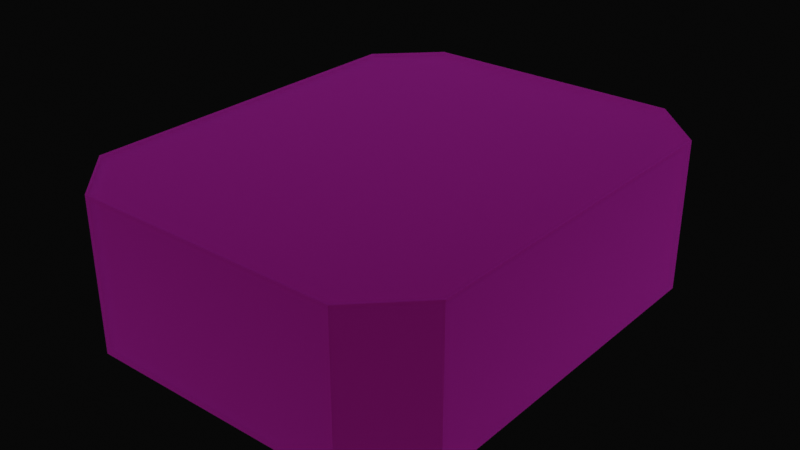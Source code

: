 # Source: teleporting_launcher_collider.blend  (saved by Blender 4.3.34; exported with 4.5.12 LTS)
import bpy
from mathutils import Matrix  # noqa: F401  (used for matrix-valued properties, if any)

bpy.ops.wm.read_factory_settings(use_empty=True)
scene = bpy.context.scene
scene.name = 'Scene'

# ---- images (referenced by path relative to the original .blend; pixels are not part of the script)
import os
ASSET_DIR = os.environ.get("B2B_ASSET_DIR", "")  # directory of the original .blend (textures are referenced by path, not embedded)
HERE = os.path.dirname(os.path.abspath(__file__))  # packed textures are extracted next to this script under _unpacked/

def load_image(name, relpath, width, height, colorspace="sRGB"):
    """Load a texture the original file referenced (path relative to the .blend, or extracted next to this script)."""
    p = next((c for c in (os.path.join(HERE, relpath), os.path.join(ASSET_DIR, relpath)) if relpath and os.path.exists(c)), "")
    if p:
        img = bpy.data.images.load(p, check_existing=True)
        img.name = name
    else:  # same state as the original file: an image datablock whose file is absent (Cycles renders it pink)
        img = bpy.data.images.new(name, width, height)
        img.source = "FILE"
        img.filepath = "//" + (relpath or name)
    img.colorspace_settings.name = colorspace
    return img
img_hdr_111_parking_lot_2_ref_hdr = load_image('HDR_111_Parking_Lot_2_Ref.hdr', 'HDR_111_Parking_Lot_2_Ref.hdr', 1024, 1024, 'Linear Rec.709')

# ---- materials (node trees are filled in below, after node groups)
mat_material_004 = bpy.data.materials.new('Material.004')
mat_material_006 = bpy.data.materials.new('Material.006')
mat_material_003 = bpy.data.materials.new('Material.003')
mat_inner_engine = bpy.data.materials.new('inner engine')

# ---- material node trees
mat_material_004.use_nodes = True; mat_material_004.node_tree.nodes.clear()
_N = mat_material_004.node_tree.nodes; _L = mat_material_004.node_tree.links
n0 = _N.new('ShaderNodeBsdfPrincipled'); n0.name = 'Principled BSDF'; n0.location = (10, 300)
n0.inputs[0].default_value = (0.07234, 0.0955, 0.03469, 1.0)
n1 = _N.new('ShaderNodeOutputMaterial'); n1.name = 'Material Output'; n1.location = (300, 300)
_L.new(n0.outputs[0], n1.inputs[0])
n1.is_active_output = True
mat_material_006.use_nodes = True; mat_material_006.node_tree.nodes.clear()
_N = mat_material_006.node_tree.nodes; _L = mat_material_006.node_tree.links
n0 = _N.new('ShaderNodeBsdfPrincipled'); n0.name = 'Principled BSDF'; n0.location = (10, 300)
n0.inputs[0].default_value = (0.1378, 0.0, 0.802, 1.0)
n0.inputs[27].default_value = (0.8037, 0.5629, 0.0, 1.0)
n0.inputs[28].default_value = 1.25
n1 = _N.new('ShaderNodeOutputMaterial'); n1.name = 'Material Output'; n1.location = (300, 300)
_L.new(n0.outputs[0], n1.inputs[0])
n1.is_active_output = True
mat_material_003.use_nodes = True; mat_material_003.node_tree.nodes.clear()
_N = mat_material_003.node_tree.nodes; _L = mat_material_003.node_tree.links
n0 = _N.new('ShaderNodeBsdfPrincipled'); n0.name = 'Principled BSDF'; n0.location = (10, 300)
n0.inputs[0].default_value = (0.05215, 0.05215, 0.05215, 1.0)
n1 = _N.new('ShaderNodeOutputMaterial'); n1.name = 'Material Output'; n1.location = (300, 300)
_L.new(n0.outputs[0], n1.inputs[0])
n1.is_active_output = True
mat_inner_engine.use_nodes = True; mat_inner_engine.node_tree.nodes.clear()
_N = mat_inner_engine.node_tree.nodes; _L = mat_inner_engine.node_tree.links
n0 = _N.new('ShaderNodeBsdfPrincipled'); n0.name = 'Principled BSDF'; n0.location = (10, 300)
n0.inputs[1].default_value = 1.0
n0.inputs[2].default_value = 0.4908
n1 = _N.new('ShaderNodeOutputMaterial'); n1.name = 'Material Output'; n1.location = (300, 300)
_L.new(n0.outputs[0], n1.inputs[0])
n1.is_active_output = True

# ---- world
world_world = bpy.data.worlds.new('World'); scene.world = world_world
world_world.use_nodes = True; world_world.node_tree.nodes.clear()
_N = world_world.node_tree.nodes; _L = world_world.node_tree.links
n0 = _N.new('ShaderNodeOutputWorld'); n0.name = 'World Output'; n0.location = (300, 300)
n1 = _N.new('ShaderNodeBackground'); n1.name = 'Background'; n1.location = (10, 300)
n2 = _N.new('ShaderNodeTexEnvironment'); n2.name = 'Environment Texture'; n2.location = (-270, 260)
n2.image = img_hdr_111_parking_lot_2_ref_hdr
n3 = _N.new('ShaderNodeMapping'); n3.name = 'Mapping'; n3.location = (-450, 260)
n4 = _N.new('ShaderNodeTexCoord'); n4.name = 'Texture Coordinate'; n4.location = (-630, 260)
n5 = _N.new('ShaderNodeBackground'); n5.name = 'Background.001'; n5.location = (43, 139)
n5.inputs[0].default_value = (0.004462, 0.004462, 0.004462, 1.0)
n6 = _N.new('ShaderNodeMixShader'); n6.name = 'Mix Shader'; n6.location = (253, 220)
n7 = _N.new('ShaderNodeLightPath'); n7.name = 'Light Path'; n7.location = (-120, 718)
_L.new(n2.outputs[0], n1.inputs[0])
_L.new(n3.outputs[0], n2.inputs[0])
_L.new(n4.outputs[0], n3.inputs[0])
_L.new(n6.outputs[0], n0.inputs[0])
_L.new(n1.outputs[0], n6.inputs[1])
_L.new(n5.outputs[0], n6.inputs[2])
_L.new(n7.outputs[0], n6.inputs[0])
n0.is_active_output = True
world_world.color = (0.05088, 0.05088, 0.05088)
world_world.sun_shadow_jitter_overblur = 0.0

# ---- meshes
me_cube_002 = bpy.data.meshes.new('Cube.002')
me_cube_002.from_pydata([(-1.252, -2.209, 0.1143), (-1.777, -1.685, 0.1143), (-1.777, -1.685, 1.543), (-1.252, -2.209, 1.543), (-1.777, 1.68, 0.1143), (-1.252, 2.204, 0.1143), (-1.252, 2.204, 1.543), (-1.777, 1.68, 1.543), (1.777, -1.685, 0.1143), (1.252, -2.209, 0.1143), (1.252, -2.209, 1.543), (1.777, -1.685, 1.543), (1.252, 2.204, 0.1143), (1.777, 1.68, 0.1143), (1.777, 1.68, 1.543), (1.252, 2.204, 1.543)], [], [(9, 10, 3, 0), (13, 14, 11, 8), (14, 15, 6, 7, 2, 3, 10, 11), (1, 2, 7, 4), (5, 6, 15, 12), (0, 3, 2, 1), (6, 5, 4, 7), (14, 13, 12, 15), (10, 9, 8, 11), (4, 5, 12, 13, 8, 9, 0, 1)])
_uv = me_cube_002.uv_layers.new(name='UVMap')
_uv.uv.foreach_set('vector', [0.375, 0.7869, 0.625, 0.7869, 0.625, 0.9631, 0.375, 0.9631, 0.375, 0.5297, 0.625, 0.5297, 0.625, 0.7203, 0.375, 0.7203, 0.625, 0.5297, 0.6619, 0.5, 0.8381, 0.5, 0.875, 0.5297, 0.875, 0.7203, 0.8381, 0.75, 0.6619, 0.75, 0.625, 0.7203, 0.375, 0.02969, 0.625, 0.02969, 0.625, 0.2203, 0.375, 0.2203, 0.375, 0.2869, 0.625, 0.2869, 0.625, 0.4631, 0.375, 0.4631, 0.375, 0.0, 0.625, 0.0, 0.625, 0.02969, 0.375, 0.02969, 0.625, 0.2869, 0.375, 0.2869, 0.375, 0.2203, 0.625, 0.2203, 0.625, 0.5297, 0.375, 0.5297, 0.375, 0.4631, 0.625, 0.4631, 0.625, 0.7869, 0.375, 0.7869, 0.375, 0.7203, 0.625, 0.7203, 0.125, 0.5297, 0.1619, 0.5, 0.3381, 0.5, 0.375, 0.5297, 0.375, 0.7203, 0.3381, 0.75, 0.1619, 0.75, 0.125, 0.7203])
me_cube_002.materials.append(mat_material_004)
me_cube_002.materials.append(mat_material_006)
me_cube_002.materials.append(mat_material_003)
me_cube_002.materials.append(mat_inner_engine)
me_cube_002.update()

# ---- objects
ob_body_001 = bpy.data.objects.new('Body.001', me_cube_002)

# ---- transforms, parenting, visibility, modifiers, constraints
ob_body_001.location = (-2.313e-09, 0.09797, -0.16)
ob_body_001.scale = (1.4, 1.4, 1.4)

# ---- collection membership
scene.collection.objects.link(ob_body_001)

# ---- scene / render settings (as saved in the file)
scene.frame_start = 1; scene.frame_end = 250; scene.frame_set(252)
scene.render.engine = 'BLENDER_EEVEE_NEXT'
bpy.context.view_layer.update()

# ---- added for rendering (the .blend has no active camera): camera
cam_auto = bpy.data.cameras.new('AutoCamera')
cam_auto.lens = 50.0
cam_auto.sensor_width = 36.0
cam_auto.clip_end = 1000.0
ob_auto_camera = bpy.data.objects.new('AutoCamera', cam_auto)
scene.collection.objects.link(ob_auto_camera)
ob_auto_camera.location = (7.56871, -8.98794, 7.05497)
ob_auto_camera.rotation_euler = (1.09748, -7.21219e-08, 0.694738)
scene.camera = ob_auto_camera
bpy.context.view_layer.update()
